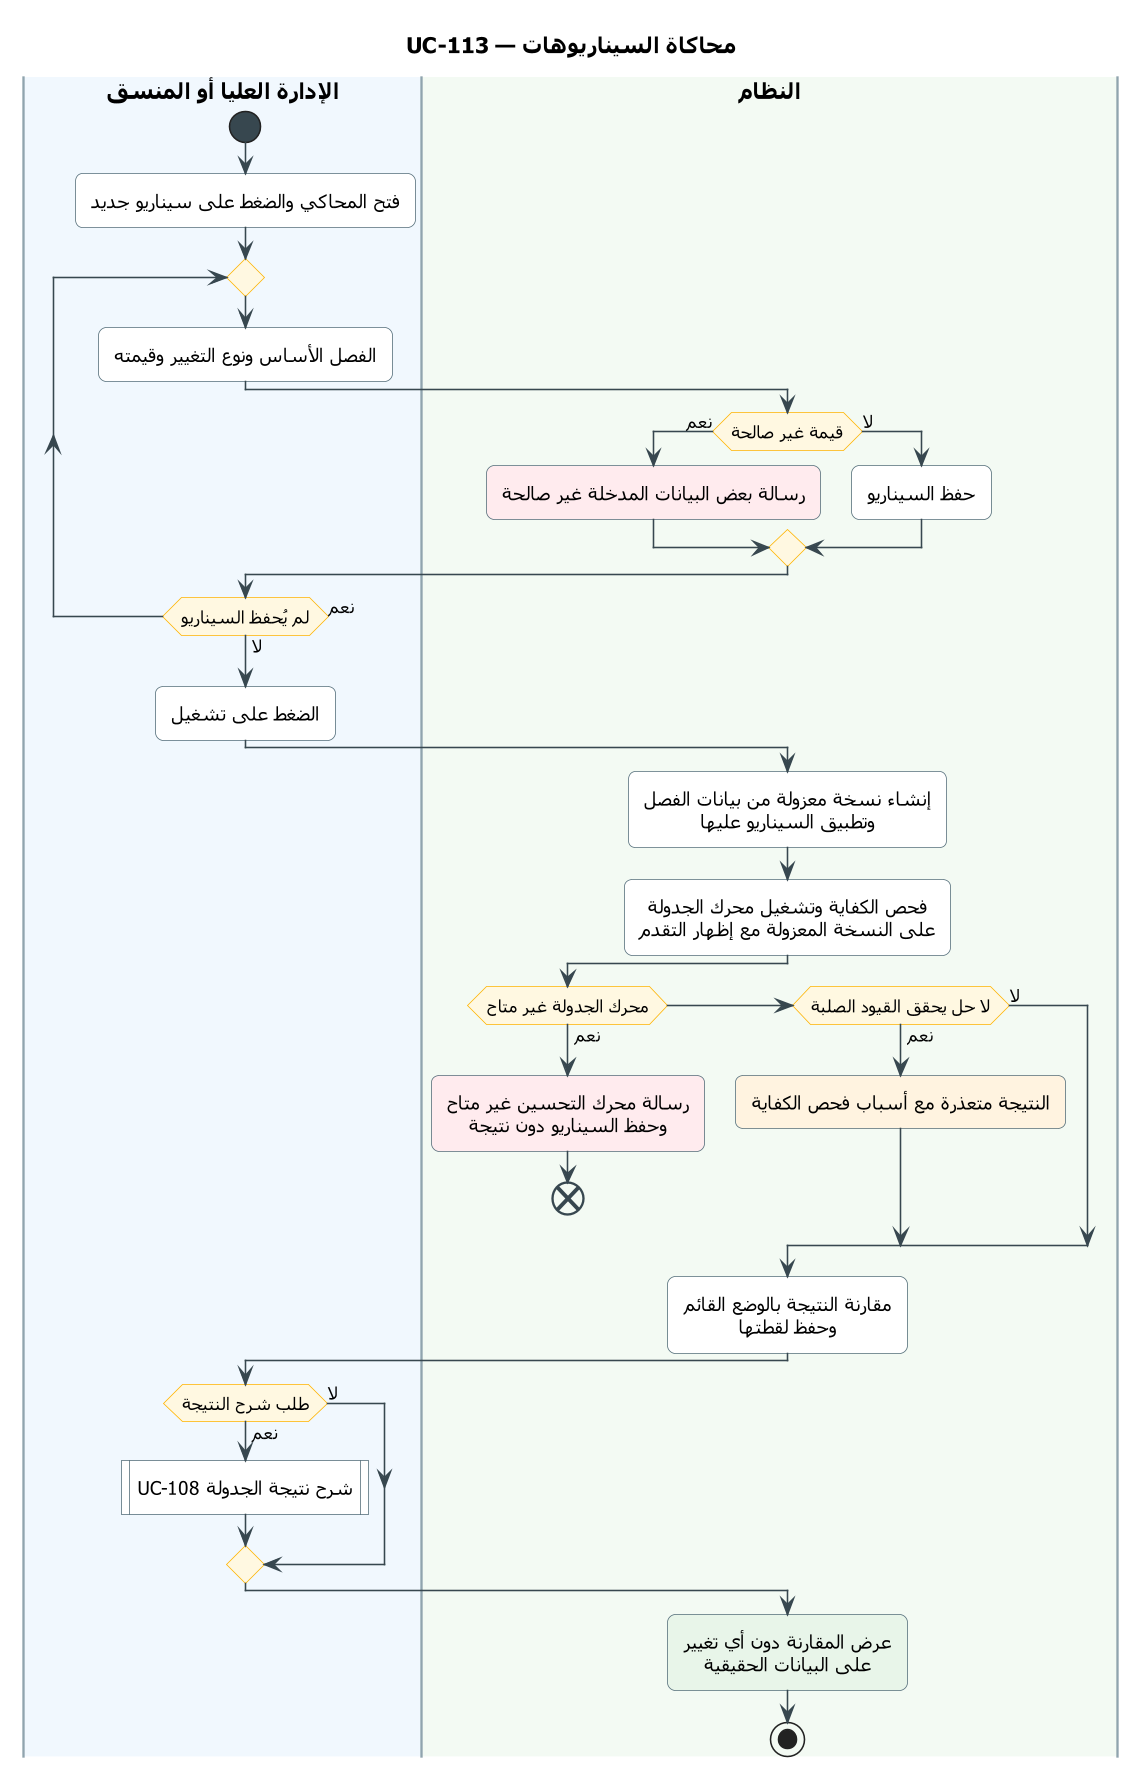

The diagram above was rendered by PlantUML. Its source (embedded in the PNG):
@startuml UC-113
skinparam dpi 150
' ===== النمط الموحّد (انسخه مع المخطط) =====
skinparam defaultFontName Tahoma
skinparam shadowing false
skinparam roundcorner 10
skinparam defaultTextAlignment center
skinparam ArrowColor #37474F
skinparam ActivityBackgroundColor #FFFFFF
skinparam ActivityBorderColor #546E7A
skinparam ActivityDiamondBackgroundColor #FFF8E1
skinparam ActivityDiamondBorderColor #FFB300
skinparam ActivityStartColor #37474F
skinparam ActivityEndColor #37474F
skinparam ActivityBarColor #37474F
skinparam NoteBackgroundColor #FFF8E1
skinparam NoteBorderColor #FFB300
skinparam SwimlaneBorderColor #90A4AE
skinparam SwimlaneTitleFontSize 14
skinparam SwimlaneTitleFontStyle bold
' ===== المخطط =====
title UC-113 — محاكاة السيناريوهات

|#F1F8FE|الإدارة العليا أو المنسق|
|#F3FAF3|النظام|
|الإدارة العليا أو المنسق|
start
:فتح المحاكي والضغط على سيناريو جديد;
repeat
  :الفصل الأساس ونوع التغيير وقيمته;
  |النظام|
  if (قيمة غير صالحة) then (نعم)
    #FFEBEE:رسالة بعض البيانات المدخلة غير صالحة;
  else (لا)
    :حفظ السيناريو;
  endif
  |الإدارة العليا أو المنسق|
repeat while (لم يُحفظ السيناريو) is (نعم) not (لا)
:الضغط على تشغيل;
|النظام|
:إنشاء نسخة معزولة من بيانات الفصل
وتطبيق السيناريو عليها;
:فحص الكفاية وتشغيل محرك الجدولة
على النسخة المعزولة مع إظهار التقدم;
if (محرك الجدولة غير متاح) then (نعم)
  #FFEBEE:رسالة محرك التحسين غير متاح
  وحفظ السيناريو دون نتيجة;
  end
elseif (لا حل يحقق القيود الصلبة) then (نعم)
  #FFF3E0:النتيجة متعذرة مع أسباب فحص الكفاية;
else (لا)
endif
:مقارنة النتيجة بالوضع القائم
وحفظ لقطتها;
|الإدارة العليا أو المنسق|
if (طلب شرح النتيجة) then (نعم)
  :UC-108 شرح نتيجة الجدولة|
else (لا)
endif
|النظام|
#E8F5E9:عرض المقارنة دون أي تغيير
على البيانات الحقيقية;
stop
@enduml